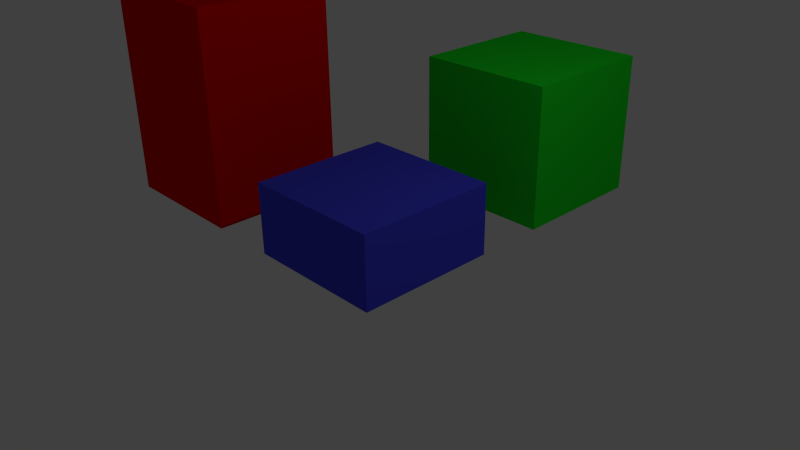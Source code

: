 # Source: buildings.blend  (saved by Blender 2.72.0; exported with 4.5.12 LTS)
import bpy
from mathutils import Matrix  # noqa: F401  (used for matrix-valued properties, if any)

bpy.ops.wm.read_factory_settings(use_empty=True)
scene = bpy.context.scene
scene.name = 'Scene'

# ---- collections
col_collection_1 = bpy.data.collections.new('Collection 1'); scene.collection.children.link(col_collection_1)

# ---- materials (node trees are filled in below, after node groups)
mat_material_002 = bpy.data.materials.new('Material.002')
mat_material_002.alpha_threshold = 0.0
mat_material_002.use_transparent_shadow = False
mat_material_002.diffuse_color = (0.0602, 0.0648, 0.8, 1.0)
mat_material_002.roughness = 0.5
mat_material_003 = bpy.data.materials.new('Material.003')
mat_material_003.alpha_threshold = 0.0
mat_material_003.use_transparent_shadow = False
mat_material_003.diffuse_color = (0.01198, 0.8, 0.02064, 1.0)
mat_material_003.roughness = 0.5
mat_material_004 = bpy.data.materials.new('Material.004')
mat_material_004.alpha_threshold = 0.0
mat_material_004.use_transparent_shadow = False
mat_material_004.diffuse_color = (0.8, 0.0, 0.0, 1.0)
mat_material_004.roughness = 0.5

# ---- material node trees

# ---- world
world_world = bpy.data.worlds.new('World'); scene.world = world_world
world_world.color = (0.05088, 0.05088, 0.05088)
world_world.use_sun_shadow = False
world_world.sun_shadow_jitter_overblur = 0.0
world_world.cycles.sampling_method = 'MANUAL'
world_world.cycles.sample_map_resolution = 256

# ---- cameras
cam_camera = bpy.data.cameras.new('Camera')
cam_camera.clip_end = 100.0
cam_camera.lens = 35.0
cam_camera.sensor_width = 32.0
cam_camera.sensor_height = 18.0
cam_camera.ortho_scale = 7.314
cam_camera.dof.focus_distance = 0.0
cam_camera.dof.aperture_fstop = 128.0

# ---- lights
light_lamp = bpy.data.lights.new('Lamp', 'POINT')
light_lamp.transmission_factor = 0.0
light_lamp.cutoff_distance = 30.0
light_lamp.energy = 100.0
light_lamp.shadow_buffer_clip_start = 1.001
light_lamp.shadow_soft_size = 0.1
light_lamp.shadow_maximum_resolution = 0.006
light_lamp.use_absolute_resolution = True
light_lamp.cycles.use_multiple_importance_sampling = False

# ---- meshes
me_plane_032 = bpy.data.meshes.new('Plane.032')
me_plane_032.from_pydata([(-1.0, -1.0, 0.0), (1.0, -1.0, 0.0), (-1.0, 1.0, 0.0), (1.0, 1.0, 0.0), (-1.0, -1.0, 1.0), (1.0, -1.0, 1.0), (-1.0, 1.0, 1.0), (1.0, 1.0, 1.0)], [], [(0, 2, 3, 1), (4, 5, 7, 6), (1, 3, 7, 5), (0, 1, 5, 4), (2, 0, 4, 6), (3, 2, 6, 7)])
me_plane_032.materials.append(mat_material_002)
me_plane_032.use_remesh_preserve_volume = False
me_plane_032.use_remesh_preserve_attributes = False
me_plane_032.use_mirror_vertex_groups = False
me_plane_032.update()
me_plane_033 = bpy.data.meshes.new('Plane.033')
me_plane_033.from_pydata([(-1.0, -1.0, 0.0), (1.0, -1.0, 0.0), (-1.0, 1.0, 0.0), (1.0, 1.0, 0.0), (-1.0, -1.0, 2.0), (1.0, -1.0, 2.0), (-1.0, 1.0, 2.0), (1.0, 1.0, 2.0)], [], [(0, 2, 3, 1), (4, 5, 7, 6), (1, 3, 7, 5), (0, 1, 5, 4), (2, 0, 4, 6), (3, 2, 6, 7)])
me_plane_033.materials.append(mat_material_003)
me_plane_033.use_remesh_preserve_volume = False
me_plane_033.use_remesh_preserve_attributes = False
me_plane_033.use_mirror_vertex_groups = False
me_plane_033.update()
me_plane_034 = bpy.data.meshes.new('Plane.034')
me_plane_034.from_pydata([(-1.0, -1.0, 0.0), (1.0, -1.0, 0.0), (-1.0, 1.0, 0.0), (1.0, 1.0, 0.0), (-1.0, -1.0, 3.0), (1.0, -1.0, 3.0), (-1.0, 1.0, 3.0), (1.0, 1.0, 3.0)], [], [(0, 2, 3, 1), (4, 5, 7, 6), (1, 3, 7, 5), (0, 1, 5, 4), (2, 0, 4, 6), (3, 2, 6, 7)])
me_plane_034.materials.append(mat_material_004)
me_plane_034.use_remesh_preserve_volume = False
me_plane_034.use_remesh_preserve_attributes = False
me_plane_034.use_mirror_vertex_groups = False
me_plane_034.update()

# ---- objects
ob_lamp = bpy.data.objects.new('Lamp', light_lamp)
ob_camera = bpy.data.objects.new('Camera', cam_camera)
ob_building1 = bpy.data.objects.new('building1', me_plane_032)
ob_building2 = bpy.data.objects.new('building2', me_plane_033)
ob_building3 = bpy.data.objects.new('building3', me_plane_034)

# ---- transforms, parenting, visibility, modifiers, constraints
ob_lamp.location = (4.076, 1.005, 5.904)
ob_lamp.rotation_euler = (0.6503, 0.05522, 1.866)
ob_lamp.lock_rotations_4d = False
ob_lamp.empty_display_type = 'ARROWS'
ob_lamp.color = (0.0, 0.0, 0.0, 0.0)
ob_lamp.lineart.crease_threshold = 0.0
ob_camera.location = (7.481, -6.508, 5.344)
ob_camera.rotation_euler = (1.109, 0.01082, 0.8149)
ob_camera.lock_rotations_4d = False
ob_camera.empty_display_type = 'ARROWS'
ob_camera.color = (0.0, 0.0, 0.0, 0.0)
ob_camera.display_type = 'WIRE'
ob_camera.lineart.crease_threshold = 0.0
ob_building1.location = (0.0, 0.0, 0.0)
ob_building1.lineart.crease_threshold = 0.0
ob_building2.location = (0.0, 3.0, 0.0)
ob_building2.lineart.crease_threshold = 0.0
ob_building3.location = (-3.0, 0.0, 0.0)
ob_building3.lineart.crease_threshold = 0.0

# ---- collection membership
col_collection_1.objects.link(ob_lamp)
col_collection_1.objects.link(ob_camera)
col_collection_1.objects.link(ob_building1)
col_collection_1.objects.link(ob_building2)
col_collection_1.objects.link(ob_building3)

# ---- scene / render settings (as saved in the file)
scene.camera = ob_camera
scene.frame_start = 1; scene.frame_end = 250; scene.frame_set(1)
scene.render.engine = 'BLENDER_EEVEE_NEXT'
scene.render.resolution_percentage = 50
scene.render.dither_intensity = 0.0
scene.cycles.use_denoising = False
scene.cycles.samples = 10
scene.cycles.sampling_pattern = 'TABULATED_SOBOL'
scene.cycles.light_sampling_threshold = 0.0
scene.cycles.use_adaptive_sampling = False
scene.cycles.use_light_tree = False
scene.cycles.blur_glossy = 0.0
scene.cycles.pixel_filter_type = 'GAUSSIAN'
scene.cycles.sample_clamp_indirect = 0.0
scene.view_settings.view_transform = 'Standard'
bpy.context.view_layer.update()
